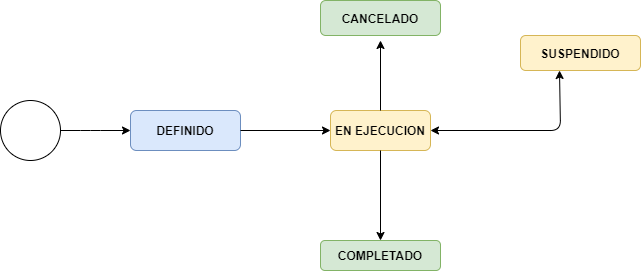

The diagram above was exported from draw.io. Its source (the exported page's mxGraphModel, read from the mxfile embedded in the PNG):
<mxGraphModel dx="1695" dy="401" grid="1" gridSize="10" guides="1" tooltips="1" connect="1" arrows="1" fold="1" page="1" pageScale="1" pageWidth="827" pageHeight="1169" math="0" shadow="0">
  <root>
    <mxCell id="0" />
    <mxCell id="1" parent="0" />
    <mxCell id="mzhWzg2tt1qotNeWolz7-1" value="" style="ellipse;whiteSpace=wrap;html=1;aspect=fixed;" vertex="1" parent="1">
      <mxGeometry x="-750" y="710" width="60" height="60" as="geometry" />
    </mxCell>
    <mxCell id="mzhWzg2tt1qotNeWolz7-2" value="" style="endArrow=classic;html=1;" edge="1" parent="1">
      <mxGeometry width="50" height="50" relative="1" as="geometry">
        <mxPoint x="-690" y="740" as="sourcePoint" />
        <mxPoint x="-620" y="740" as="targetPoint" />
        <Array as="points">
          <mxPoint x="-660" y="740" />
        </Array>
      </mxGeometry>
    </mxCell>
    <mxCell id="mzhWzg2tt1qotNeWolz7-3" value="&lt;b&gt;DEFINIDO&lt;/b&gt;" style="rounded=1;whiteSpace=wrap;html=1;fillColor=#dae8fc;strokeColor=#6c8ebf;" vertex="1" parent="1">
      <mxGeometry x="-620" y="720" width="110" height="40" as="geometry" />
    </mxCell>
    <mxCell id="mzhWzg2tt1qotNeWolz7-4" value="" style="endArrow=classic;html=1;exitX=1;exitY=0.5;exitDx=0;exitDy=0;" edge="1" parent="1" source="mzhWzg2tt1qotNeWolz7-3" target="mzhWzg2tt1qotNeWolz7-5">
      <mxGeometry width="50" height="50" relative="1" as="geometry">
        <mxPoint x="-360" y="770" as="sourcePoint" />
        <mxPoint x="-410" y="740" as="targetPoint" />
      </mxGeometry>
    </mxCell>
    <mxCell id="mzhWzg2tt1qotNeWolz7-5" value="&lt;b&gt;EN EJECUCION&lt;/b&gt;" style="rounded=1;whiteSpace=wrap;html=1;fillColor=#fff2cc;strokeColor=#d6b656;" vertex="1" parent="1">
      <mxGeometry x="-420" y="720" width="100" height="40" as="geometry" />
    </mxCell>
    <mxCell id="mzhWzg2tt1qotNeWolz7-6" value="" style="endArrow=classic;html=1;exitX=0.5;exitY=0;exitDx=0;exitDy=0;" edge="1" parent="1" source="mzhWzg2tt1qotNeWolz7-5">
      <mxGeometry width="50" height="50" relative="1" as="geometry">
        <mxPoint x="-360" y="770" as="sourcePoint" />
        <mxPoint x="-370" y="650" as="targetPoint" />
      </mxGeometry>
    </mxCell>
    <mxCell id="mzhWzg2tt1qotNeWolz7-7" value="&lt;b&gt;CANCELADO&lt;/b&gt;" style="rounded=1;whiteSpace=wrap;html=1;fillColor=#d5e8d4;strokeColor=#82b366;" vertex="1" parent="1">
      <mxGeometry x="-430" y="610" width="120" height="35" as="geometry" />
    </mxCell>
    <mxCell id="mzhWzg2tt1qotNeWolz7-8" value="&lt;b&gt;SUSPENDIDO&lt;/b&gt;" style="rounded=1;whiteSpace=wrap;html=1;fillColor=#fff2cc;strokeColor=#d6b656;" vertex="1" parent="1">
      <mxGeometry x="-230" y="645" width="120" height="35" as="geometry" />
    </mxCell>
    <mxCell id="mzhWzg2tt1qotNeWolz7-9" value="" style="endArrow=classic;startArrow=classic;html=1;exitX=1;exitY=0.5;exitDx=0;exitDy=0;entryX=0.325;entryY=1;entryDx=0;entryDy=0;entryPerimeter=0;" edge="1" parent="1" source="mzhWzg2tt1qotNeWolz7-5" target="mzhWzg2tt1qotNeWolz7-8">
      <mxGeometry width="50" height="50" relative="1" as="geometry">
        <mxPoint x="-230" y="760" as="sourcePoint" />
        <mxPoint x="-180" y="710" as="targetPoint" />
        <Array as="points">
          <mxPoint x="-190" y="740" />
        </Array>
      </mxGeometry>
    </mxCell>
    <mxCell id="mzhWzg2tt1qotNeWolz7-10" value="&lt;b&gt;COMPLETADO&lt;/b&gt;" style="rounded=1;whiteSpace=wrap;html=1;fillColor=#d5e8d4;strokeColor=#82b366;" vertex="1" parent="1">
      <mxGeometry x="-430" y="850" width="120" height="30" as="geometry" />
    </mxCell>
    <mxCell id="mzhWzg2tt1qotNeWolz7-11" value="" style="endArrow=classic;html=1;exitX=0.5;exitY=1;exitDx=0;exitDy=0;entryX=0.5;entryY=0;entryDx=0;entryDy=0;" edge="1" parent="1" source="mzhWzg2tt1qotNeWolz7-5" target="mzhWzg2tt1qotNeWolz7-10">
      <mxGeometry width="50" height="50" relative="1" as="geometry">
        <mxPoint x="-360" y="770" as="sourcePoint" />
        <mxPoint x="-310" y="720" as="targetPoint" />
      </mxGeometry>
    </mxCell>
  </root>
</mxGraphModel>